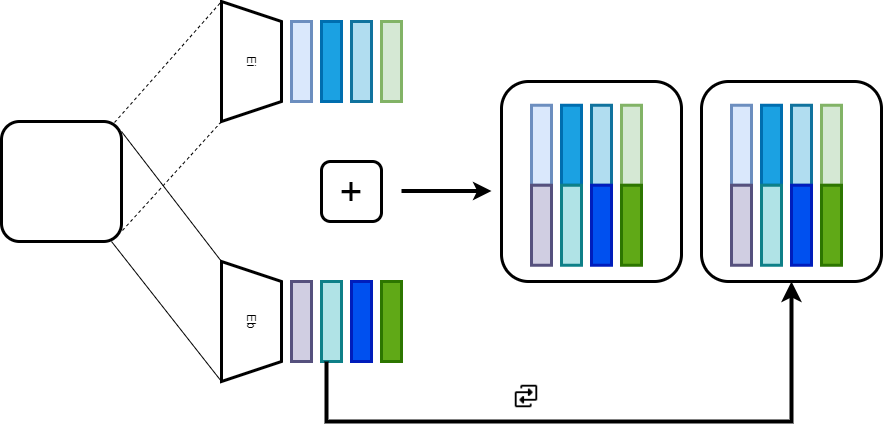

The diagram above was exported from draw.io. Its source (the exported page's mxGraphModel, read from the mxfile embedded in the PNG):
<mxGraphModel dx="1434" dy="764" grid="1" gridSize="10" guides="1" tooltips="1" connect="1" arrows="1" fold="1" page="1" pageScale="1" pageWidth="827" pageHeight="1169" math="0" shadow="0">
  <root>
    <mxCell id="0" />
    <mxCell id="1" parent="0" />
    <mxCell id="xhT5PH2h3mUseoAw2uHW-1" value="" style="rounded=1;whiteSpace=wrap;html=1;strokeWidth=3;" parent="1" vertex="1">
      <mxGeometry x="40" y="280" width="120" height="120" as="geometry" />
    </mxCell>
    <mxCell id="xhT5PH2h3mUseoAw2uHW-4" value="&lt;div style=&quot;&quot;&gt;Ei&lt;br&gt;&lt;/div&gt;" style="shape=trapezoid;perimeter=trapezoidPerimeter;whiteSpace=wrap;html=1;fixedSize=1;strokeWidth=3;rotation=90;align=center;" parent="1" vertex="1">
      <mxGeometry x="230" y="190" width="120" height="60" as="geometry" />
    </mxCell>
    <mxCell id="xhT5PH2h3mUseoAw2uHW-5" value="" style="endArrow=none;dashed=1;html=1;rounded=0;entryX=0;entryY=1;entryDx=0;entryDy=0;exitX=0.942;exitY=0.008;exitDx=0;exitDy=0;exitPerimeter=0;" parent="1" source="xhT5PH2h3mUseoAw2uHW-1" target="xhT5PH2h3mUseoAw2uHW-4" edge="1">
      <mxGeometry width="50" height="50" relative="1" as="geometry">
        <mxPoint x="160" y="280" as="sourcePoint" />
        <mxPoint x="260" y="170" as="targetPoint" />
      </mxGeometry>
    </mxCell>
    <mxCell id="xhT5PH2h3mUseoAw2uHW-6" value="" style="endArrow=none;dashed=1;html=1;rounded=0;entryX=0;entryY=1;entryDx=0;entryDy=0;exitX=1.008;exitY=0.908;exitDx=0;exitDy=0;exitPerimeter=0;" parent="1" source="xhT5PH2h3mUseoAw2uHW-1" edge="1">
      <mxGeometry width="50" height="50" relative="1" as="geometry">
        <mxPoint x="160" y="400" as="sourcePoint" />
        <mxPoint x="260" y="280" as="targetPoint" />
      </mxGeometry>
    </mxCell>
    <mxCell id="xhT5PH2h3mUseoAw2uHW-7" value="" style="endArrow=none;html=1;rounded=0;" parent="1" edge="1">
      <mxGeometry width="50" height="50" relative="1" as="geometry">
        <mxPoint x="160" y="290" as="sourcePoint" />
        <mxPoint x="260" y="420" as="targetPoint" />
      </mxGeometry>
    </mxCell>
    <mxCell id="xhT5PH2h3mUseoAw2uHW-8" value="" style="endArrow=none;html=1;rounded=0;" parent="1" edge="1">
      <mxGeometry width="50" height="50" relative="1" as="geometry">
        <mxPoint x="150" y="400" as="sourcePoint" />
        <mxPoint x="260" y="540" as="targetPoint" />
      </mxGeometry>
    </mxCell>
    <mxCell id="xhT5PH2h3mUseoAw2uHW-9" value="Eb" style="shape=trapezoid;perimeter=trapezoidPerimeter;whiteSpace=wrap;html=1;fixedSize=1;strokeWidth=3;rotation=90;" parent="1" vertex="1">
      <mxGeometry x="230" y="450" width="120" height="60" as="geometry" />
    </mxCell>
    <mxCell id="xhT5PH2h3mUseoAw2uHW-10" value="" style="rounded=0;whiteSpace=wrap;html=1;strokeWidth=3;fillColor=#dae8fc;strokeColor=#6c8ebf;" parent="1" vertex="1">
      <mxGeometry x="330" y="180" width="20" height="80" as="geometry" />
    </mxCell>
    <mxCell id="xhT5PH2h3mUseoAw2uHW-11" value="" style="rounded=0;whiteSpace=wrap;html=1;strokeWidth=3;fillColor=#1ba1e2;fontColor=#ffffff;strokeColor=#006EAF;" parent="1" vertex="1">
      <mxGeometry x="360" y="180" width="20" height="80" as="geometry" />
    </mxCell>
    <mxCell id="xhT5PH2h3mUseoAw2uHW-12" value="" style="rounded=0;whiteSpace=wrap;html=1;strokeWidth=3;fillColor=#b1ddf0;strokeColor=#10739e;" parent="1" vertex="1">
      <mxGeometry x="390" y="180" width="20" height="80" as="geometry" />
    </mxCell>
    <mxCell id="xhT5PH2h3mUseoAw2uHW-13" value="" style="rounded=0;whiteSpace=wrap;html=1;strokeWidth=3;fillColor=#d5e8d4;strokeColor=#82b366;" parent="1" vertex="1">
      <mxGeometry x="420" y="180" width="20" height="80" as="geometry" />
    </mxCell>
    <mxCell id="xhT5PH2h3mUseoAw2uHW-14" value="" style="rounded=0;whiteSpace=wrap;html=1;strokeWidth=3;fillColor=#d0cee2;strokeColor=#56517e;" parent="1" vertex="1">
      <mxGeometry x="330" y="440" width="20" height="80" as="geometry" />
    </mxCell>
    <mxCell id="xhT5PH2h3mUseoAw2uHW-15" value="" style="rounded=0;whiteSpace=wrap;html=1;strokeWidth=3;fillColor=#b0e3e6;strokeColor=#0e8088;" parent="1" vertex="1">
      <mxGeometry x="360" y="440" width="20" height="80" as="geometry" />
    </mxCell>
    <mxCell id="xhT5PH2h3mUseoAw2uHW-16" value="" style="rounded=0;whiteSpace=wrap;html=1;strokeWidth=3;fillColor=#0050ef;fontColor=#ffffff;strokeColor=#001DBC;" parent="1" vertex="1">
      <mxGeometry x="390" y="440" width="20" height="80" as="geometry" />
    </mxCell>
    <mxCell id="xhT5PH2h3mUseoAw2uHW-17" value="" style="rounded=0;whiteSpace=wrap;html=1;strokeWidth=3;fillColor=#60a917;fontColor=#ffffff;strokeColor=#2D7600;" parent="1" vertex="1">
      <mxGeometry x="420" y="440" width="20" height="80" as="geometry" />
    </mxCell>
    <mxCell id="xhT5PH2h3mUseoAw2uHW-18" value="&lt;font style=&quot;font-size: 40px;&quot;&gt;+&lt;/font&gt;" style="rounded=1;whiteSpace=wrap;html=1;strokeWidth=3;" parent="1" vertex="1">
      <mxGeometry x="360" y="320" width="60" height="60" as="geometry" />
    </mxCell>
    <mxCell id="xhT5PH2h3mUseoAw2uHW-19" value="" style="endArrow=classic;html=1;rounded=0;fontSize=40;strokeWidth=4;" parent="1" edge="1">
      <mxGeometry width="50" height="50" relative="1" as="geometry">
        <mxPoint x="440" y="349.5" as="sourcePoint" />
        <mxPoint x="530" y="349.5" as="targetPoint" />
      </mxGeometry>
    </mxCell>
    <mxCell id="4TzrpLKIva6qr3fjuxH4-1" value="" style="edgeStyle=elbowEdgeStyle;elbow=vertical;endArrow=classic;html=1;curved=0;rounded=0;endSize=8;startSize=8;strokeWidth=4;fontSize=40;exitX=0.25;exitY=1;exitDx=0;exitDy=0;" edge="1" parent="1" source="xhT5PH2h3mUseoAw2uHW-15">
      <mxGeometry width="50" height="50" relative="1" as="geometry">
        <mxPoint x="370" y="560" as="sourcePoint" />
        <mxPoint x="830" y="440" as="targetPoint" />
        <Array as="points">
          <mxPoint x="390" y="580" />
          <mxPoint x="400" y="580" />
        </Array>
      </mxGeometry>
    </mxCell>
    <mxCell id="4TzrpLKIva6qr3fjuxH4-2" value="" style="shape=image;html=1;verticalAlign=top;verticalLabelPosition=bottom;labelBackgroundColor=#ffffff;imageAspect=0;aspect=fixed;image=https://cdn0.iconfinder.com/data/icons/phosphor-fill-vol-4/256/swap-fill-128.png;strokeWidth=0.3;fontSize=40;" vertex="1" parent="1">
      <mxGeometry x="550" y="540" width="30" height="30" as="geometry" />
    </mxCell>
    <mxCell id="4TzrpLKIva6qr3fjuxH4-13" value="" style="group" vertex="1" connectable="0" parent="1">
      <mxGeometry x="540" y="240" width="180" height="200" as="geometry" />
    </mxCell>
    <mxCell id="4TzrpLKIva6qr3fjuxH4-3" value="" style="rounded=1;whiteSpace=wrap;html=1;strokeWidth=3;fontSize=40;" vertex="1" parent="4TzrpLKIva6qr3fjuxH4-13">
      <mxGeometry width="180" height="200" as="geometry" />
    </mxCell>
    <mxCell id="4TzrpLKIva6qr3fjuxH4-4" value="" style="rounded=0;whiteSpace=wrap;html=1;strokeWidth=3;fillColor=#dae8fc;strokeColor=#6c8ebf;" vertex="1" parent="4TzrpLKIva6qr3fjuxH4-13">
      <mxGeometry x="30" y="23.75" width="20" height="80" as="geometry" />
    </mxCell>
    <mxCell id="4TzrpLKIva6qr3fjuxH4-5" value="" style="rounded=0;whiteSpace=wrap;html=1;strokeWidth=3;fillColor=#d0cee2;strokeColor=#56517e;" vertex="1" parent="4TzrpLKIva6qr3fjuxH4-13">
      <mxGeometry x="30" y="103.75" width="20" height="80" as="geometry" />
    </mxCell>
    <mxCell id="4TzrpLKIva6qr3fjuxH4-7" value="" style="rounded=0;whiteSpace=wrap;html=1;strokeWidth=3;fillColor=#1ba1e2;fontColor=#ffffff;strokeColor=#006EAF;" vertex="1" parent="4TzrpLKIva6qr3fjuxH4-13">
      <mxGeometry x="60" y="23.75" width="20" height="80" as="geometry" />
    </mxCell>
    <mxCell id="4TzrpLKIva6qr3fjuxH4-8" value="" style="rounded=0;whiteSpace=wrap;html=1;strokeWidth=3;fillColor=#b0e3e6;strokeColor=#0e8088;" vertex="1" parent="4TzrpLKIva6qr3fjuxH4-13">
      <mxGeometry x="60" y="103.75" width="20" height="80" as="geometry" />
    </mxCell>
    <mxCell id="4TzrpLKIva6qr3fjuxH4-9" value="" style="rounded=0;whiteSpace=wrap;html=1;strokeWidth=3;fillColor=#b1ddf0;strokeColor=#10739e;" vertex="1" parent="4TzrpLKIva6qr3fjuxH4-13">
      <mxGeometry x="90" y="23.75" width="20" height="80" as="geometry" />
    </mxCell>
    <mxCell id="4TzrpLKIva6qr3fjuxH4-10" value="" style="rounded=0;whiteSpace=wrap;html=1;strokeWidth=3;fillColor=#0050ef;fontColor=#ffffff;strokeColor=#001DBC;" vertex="1" parent="4TzrpLKIva6qr3fjuxH4-13">
      <mxGeometry x="90" y="103.75" width="20" height="80" as="geometry" />
    </mxCell>
    <mxCell id="4TzrpLKIva6qr3fjuxH4-11" value="" style="rounded=0;whiteSpace=wrap;html=1;strokeWidth=3;fillColor=#d5e8d4;strokeColor=#82b366;" vertex="1" parent="4TzrpLKIva6qr3fjuxH4-13">
      <mxGeometry x="120" y="23.75" width="20" height="80" as="geometry" />
    </mxCell>
    <mxCell id="4TzrpLKIva6qr3fjuxH4-12" value="" style="rounded=0;whiteSpace=wrap;html=1;strokeWidth=3;fillColor=#60a917;fontColor=#ffffff;strokeColor=#2D7600;" vertex="1" parent="4TzrpLKIva6qr3fjuxH4-13">
      <mxGeometry x="120" y="103.75" width="20" height="80" as="geometry" />
    </mxCell>
    <mxCell id="4TzrpLKIva6qr3fjuxH4-14" value="" style="group" vertex="1" connectable="0" parent="1">
      <mxGeometry x="740" y="240" width="180" height="200" as="geometry" />
    </mxCell>
    <mxCell id="4TzrpLKIva6qr3fjuxH4-15" value="" style="rounded=1;whiteSpace=wrap;html=1;strokeWidth=3;fontSize=40;" vertex="1" parent="4TzrpLKIva6qr3fjuxH4-14">
      <mxGeometry width="180" height="200" as="geometry" />
    </mxCell>
    <mxCell id="4TzrpLKIva6qr3fjuxH4-16" value="" style="rounded=0;whiteSpace=wrap;html=1;strokeWidth=3;fillColor=#dae8fc;strokeColor=#6c8ebf;" vertex="1" parent="4TzrpLKIva6qr3fjuxH4-14">
      <mxGeometry x="30" y="23.75" width="20" height="80" as="geometry" />
    </mxCell>
    <mxCell id="4TzrpLKIva6qr3fjuxH4-17" value="" style="rounded=0;whiteSpace=wrap;html=1;strokeWidth=3;fillColor=#d0cee2;strokeColor=#56517e;" vertex="1" parent="4TzrpLKIva6qr3fjuxH4-14">
      <mxGeometry x="30" y="103.75" width="20" height="80" as="geometry" />
    </mxCell>
    <mxCell id="4TzrpLKIva6qr3fjuxH4-18" value="" style="rounded=0;whiteSpace=wrap;html=1;strokeWidth=3;fillColor=#1ba1e2;fontColor=#ffffff;strokeColor=#006EAF;" vertex="1" parent="4TzrpLKIva6qr3fjuxH4-14">
      <mxGeometry x="60" y="23.75" width="20" height="80" as="geometry" />
    </mxCell>
    <mxCell id="4TzrpLKIva6qr3fjuxH4-19" value="" style="rounded=0;whiteSpace=wrap;html=1;strokeWidth=3;fillColor=#b0e3e6;strokeColor=#0e8088;" vertex="1" parent="4TzrpLKIva6qr3fjuxH4-14">
      <mxGeometry x="60" y="103.75" width="20" height="80" as="geometry" />
    </mxCell>
    <mxCell id="4TzrpLKIva6qr3fjuxH4-20" value="" style="rounded=0;whiteSpace=wrap;html=1;strokeWidth=3;fillColor=#b1ddf0;strokeColor=#10739e;" vertex="1" parent="4TzrpLKIva6qr3fjuxH4-14">
      <mxGeometry x="90" y="23.75" width="20" height="80" as="geometry" />
    </mxCell>
    <mxCell id="4TzrpLKIva6qr3fjuxH4-21" value="" style="rounded=0;whiteSpace=wrap;html=1;strokeWidth=3;fillColor=#0050ef;fontColor=#ffffff;strokeColor=#001DBC;" vertex="1" parent="4TzrpLKIva6qr3fjuxH4-14">
      <mxGeometry x="90" y="103.75" width="20" height="80" as="geometry" />
    </mxCell>
    <mxCell id="4TzrpLKIva6qr3fjuxH4-22" value="" style="rounded=0;whiteSpace=wrap;html=1;strokeWidth=3;fillColor=#d5e8d4;strokeColor=#82b366;" vertex="1" parent="4TzrpLKIva6qr3fjuxH4-14">
      <mxGeometry x="120" y="23.75" width="20" height="80" as="geometry" />
    </mxCell>
    <mxCell id="4TzrpLKIva6qr3fjuxH4-23" value="" style="rounded=0;whiteSpace=wrap;html=1;strokeWidth=3;fillColor=#60a917;fontColor=#ffffff;strokeColor=#2D7600;" vertex="1" parent="4TzrpLKIva6qr3fjuxH4-14">
      <mxGeometry x="120" y="103.75" width="20" height="80" as="geometry" />
    </mxCell>
  </root>
</mxGraphModel>